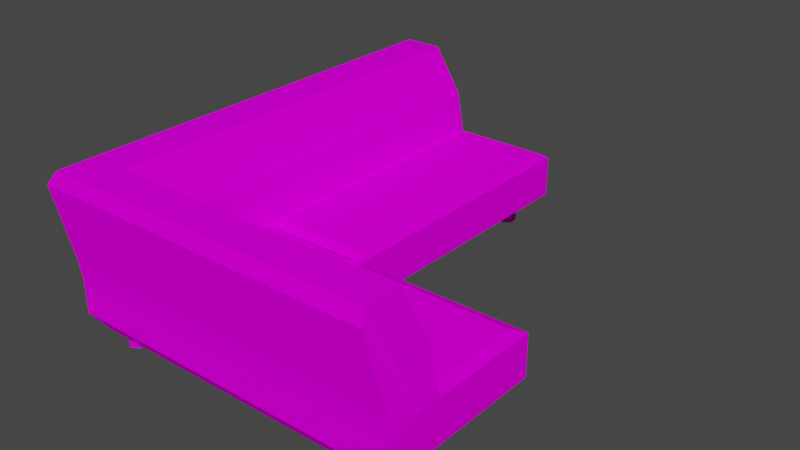 # Source: Lkoltuk.blend  (saved by Blender 2.93.20; exported with 4.5.12 LTS)
import bpy
from mathutils import Matrix  # noqa: F401  (used for matrix-valued properties, if any)

bpy.ops.wm.read_factory_settings(use_empty=True)
scene = bpy.context.scene
scene.name = 'Scene'

# ---- collections
col_collection = bpy.data.collections.new('Collection'); scene.collection.children.link(col_collection)

# ---- images (referenced by path relative to the original .blend; pixels are not part of the script)
import os
ASSET_DIR = os.environ.get("B2B_ASSET_DIR", "")  # directory of the original .blend (textures are referenced by path, not embedded)
HERE = os.path.dirname(os.path.abspath(__file__))  # packed textures are extracted next to this script under _unpacked/

def load_image(name, relpath, width, height, colorspace="sRGB"):
    """Load a texture the original file referenced (path relative to the .blend, or extracted next to this script)."""
    p = next((c for c in (os.path.join(HERE, relpath), os.path.join(ASSET_DIR, relpath)) if relpath and os.path.exists(c)), "")
    if p:
        img = bpy.data.images.load(p, check_existing=True)
        img.name = name
    else:  # same state as the original file: an image datablock whose file is absent (Cycles renders it pink)
        img = bpy.data.images.new(name, width, height)
        img.source = "FILE"
        img.filepath = "//" + (relpath or name)
    img.colorspace_settings.name = colorspace
    return img
img_lkoltuk_albedo = load_image('Lkoltuk_Albedo', 'Lkoltuk_Albedo.png', 1024, 1024, 'sRGB')

# ---- materials (node trees are filled in below, after node groups)
mat_lkoltuk = bpy.data.materials.new('Lkoltuk')
mat_lkoltuk.use_transparent_shadow = False

# ---- material node trees
mat_lkoltuk.use_nodes = True; mat_lkoltuk.node_tree.nodes.clear()
_N = mat_lkoltuk.node_tree.nodes; _L = mat_lkoltuk.node_tree.links
n0 = _N.new('ShaderNodeBsdfPrincipled'); n0.name = 'Principled BSDF'; n0.location = (10, 300)
n0.distribution = 'GGX'
n0.subsurface_method = 'BURLEY'
n0.inputs[2].default_value = 1.0
n0.inputs[3].default_value = 1.45
n0.inputs[13].default_value = 0.0
n0.inputs[27].default_value = (0.0, 0.0, 0.0, 1.0)
n0.inputs[28].default_value = 1.0
n1 = _N.new('ShaderNodeOutputMaterial'); n1.name = 'Material Output'; n1.location = (300, 300)
n2 = _N.new('ShaderNodeTexImage'); n2.name = 'Image Texture'; n2.location = (-428, 218)
n2.image = img_lkoltuk_albedo
_L.new(n0.outputs[0], n1.inputs[0])
_L.new(n2.outputs[0], n0.inputs[0])
n1.is_active_output = True

# ---- world
world_world = bpy.data.worlds.new('World'); scene.world = world_world
world_world.use_nodes = True; world_world.node_tree.nodes.clear()
_N = world_world.node_tree.nodes; _L = world_world.node_tree.links
n0 = _N.new('ShaderNodeOutputWorld'); n0.name = 'World Output'; n0.location = (300, 300)
n1 = _N.new('ShaderNodeBackground'); n1.name = 'Background'; n1.location = (10, 300)
n1.inputs[0].default_value = (0.05088, 0.05088, 0.05088, 1.0)
_L.new(n1.outputs[0], n0.inputs[0])
n0.is_active_output = True
world_world.color = (0.05088, 0.05088, 0.05088)
world_world.use_sun_shadow = False
world_world.sun_shadow_jitter_overblur = 0.0

# ---- meshes
me_cube_001 = bpy.data.meshes.new('Cube.001')
me_cube_001.from_pydata([(2.92, 0.5683, 0.9551), (1.049, 0.5683, 0.9551), (0.8264, 4.221, 0.9676), (0.9205, -0.6612, 0.229), (-0.4464, 0.6971, 0.229), (-0.4464, -0.6612, 0.229), (-0.994, -1.203, 0.229), (-1.208, -1.303, 0.3894), (-0.994, 0.6971, 0.229), (-1.208, 0.6971, 0.3894), (2.835, -1.203, 0.229), (3.049, -1.303, 0.3894), (2.835, 0.5967, 0.229), (3.049, 0.6971, 0.3894), (0.707, 0.5967, 0.229), (0.9205, 0.6971, 0.3894), (0.9205, -1.303, 0.3894), (0.9205, -1.203, 0.229), (-0.994, 4.215, 0.229), (-1.208, 4.315, 0.3894), (0.707, 4.215, 0.229), (0.9205, 4.315, 0.3894), (-1.208, -0.6612, 0.3894), (-0.994, -0.6612, 0.229), (3.049, -0.6612, 0.3894), (2.835, -0.6612, 0.229), (-0.4464, -1.303, 0.3894), (-0.4464, -1.203, 0.229), (-0.4464, 4.315, 0.3894), (-0.4464, 4.215, 0.229), (-1.351, -0.7527, 1.92), (-1.227, -0.7984, 2.089), (-1.227, 0.7542, 2.089), (-1.351, 0.7532, 1.92), (2.852, -1.408, 2.089), (2.855, -1.464, 1.92), (-0.507, -1.464, 1.92), (-0.5366, -1.408, 2.089), (-1.227, -1.408, 2.089), (-1.351, -1.464, 1.92), (1.01, -1.408, 2.089), (1.009, -1.464, 1.92), (-1.351, 4.118, 1.92), (-1.227, 4.114, 2.089), (-1.225, -1.322, 1.025), (-1.208, -1.303, 0.7814), (-1.225, 0.7038, 1.025), (-1.208, 0.6971, 0.7814), (3.025, -1.322, 1.025), (3.049, -1.303, 0.7814), (3.049, -0.9415, 0.9032), (0.9311, -1.322, 1.025), (0.9205, -1.303, 0.7814), (-1.208, 4.315, 0.7814), (-1.225, 4.291, 1.025), (-0.4465, 4.315, 0.9032), (-1.208, -0.6612, 0.7814), (-1.225, -0.6721, 1.025), (-0.4464, -1.303, 0.7814), (-0.4537, -1.322, 1.025), (2.92, -0.5324, 0.9551), (2.852, -0.966, 2.089), (-0.3471, -0.5619, 0.9622), (1.049, -0.5324, 0.9551), (-0.7502, -0.966, 2.089), (1.01, -0.966, 2.089), (-0.3471, 0.5978, 0.9622), (-0.3523, 4.221, 0.9676), (-0.7502, 0.7542, 2.089), (-0.7502, 4.114, 2.089), (0.8212, 0.5978, 0.9622), (3.049, 0.6971, 0.9032), (3.049, -0.6612, 0.9032), (0.8212, -0.5619, 0.9622), (-0.3523, 0.7912, 0.9676), (0.8264, 0.7912, 0.9676), (0.9205, -0.6612, 0.9032), (-0.4464, -0.6612, 0.9032), (-0.4464, 0.6971, 0.9032), (0.9205, 0.6971, 0.9032), (-0.4464, 4.315, 0.9032), (0.9205, 4.315, 0.9032), (2.95, -0.7282, 1.496), (-0.4726, 0.7256, 1.496), (0.9653, -0.7282, 1.496), (-0.4726, -0.7282, 1.496), (-0.4727, 4.215, 1.496), (2.623, 0.4817, 0.00511), (2.623, 0.4817, 0.229), (2.72, 0.4257, 0.00511), (2.72, 0.4257, 0.229), (2.72, 0.3137, 0.00511), (2.72, 0.3137, 0.229), (2.623, 0.2578, 0.00511), (2.623, 0.2578, 0.229), (2.526, 0.3137, 0.00511), (2.526, 0.3137, 0.229), (2.526, 0.4257, 0.00511), (2.526, 0.4257, 0.229), (2.623, -0.8695, 0.00511), (2.623, -0.8695, 0.229), (2.72, -0.9254, 0.00511), (2.72, -0.9254, 0.229), (2.72, -1.037, 0.00511), (2.72, -1.037, 0.229), (2.623, -1.093, 0.00511), (2.623, -1.093, 0.229), (2.526, -1.037, 0.00511), (2.526, -1.037, 0.229), (2.526, -0.9254, 0.00511), (2.526, -0.9254, 0.229), (-0.8321, 4.138, 0.00511), (-0.8321, 4.138, 0.229), (-0.7352, 4.082, 0.00511), (-0.7352, 4.082, 0.229), (-0.7352, 3.97, 0.00511), (-0.7352, 3.97, 0.229), (-0.8321, 3.914, 0.00511), (-0.8321, 3.914, 0.229), (-0.929, 3.97, 0.00511), (-0.929, 3.97, 0.229), (-0.929, 4.082, 0.00511), (-0.929, 4.082, 0.229), (-0.8321, -0.8695, 0.00511), (-0.8321, -0.8695, 0.229), (-0.7352, -0.9254, 0.00511), (-0.7352, -0.9254, 0.229), (-0.7352, -1.037, 0.00511), (-0.7352, -1.037, 0.229), (-0.8321, -1.093, 0.00511), (-0.8321, -1.093, 0.229), (-0.929, -1.037, 0.00511), (-0.929, -1.037, 0.229), (-0.929, -0.9254, 0.00511), (-0.929, -0.9254, 0.229), (0.5228, 4.138, 0.00511), (0.5228, 4.138, 0.229), (0.6197, 4.082, 0.00511), (0.6197, 4.082, 0.229), (0.6197, 3.97, 0.00511), (0.6197, 3.97, 0.229), (0.5228, 3.914, 0.00511), (0.5228, 3.914, 0.229), (0.4259, 3.97, 0.00511), (0.4259, 3.97, 0.229), (0.4259, 4.082, 0.00511), (0.4259, 4.082, 0.229), (0.5228, 0.515, 0.00511), (0.5228, 0.515, 0.229), (0.6197, 0.4591, 0.00511), (0.6197, 0.4591, 0.229), (0.6197, 0.3471, 0.00511), (0.6197, 0.3471, 0.229), (0.5228, 0.2912, 0.00511), (0.5228, 0.2912, 0.229), (0.4259, 0.3471, 0.00511), (0.4259, 0.3471, 0.229), (0.4259, 0.4591, 0.00511), (0.4259, 0.4591, 0.229)], [], [(24, 72, 50, 49, 11), (79, 15, 21, 81), (13, 71, 72, 24), (22, 56, 47, 9), (51, 48, 35, 41), (48, 50, 72, 82, 61, 34, 35), (3, 25, 10, 17), (4, 14, 3, 5), (54, 46, 33, 42), (74, 75, 2, 67), (8, 4, 5, 23), (14, 4, 29, 20), (0, 1, 63, 60), (7, 45, 56, 22), (15, 79, 71, 13), (14, 12, 25, 3), (57, 44, 39, 30), (70, 66, 62, 73), (4, 8, 18, 29), (61, 65, 40, 34), (80, 55, 54, 42, 43, 69), (28, 80, 81, 21), (46, 57, 30, 33), (5, 3, 17, 27), (68, 32, 31, 64), (59, 51, 41, 36), (44, 59, 36, 39), (11, 49, 52, 16), (16, 52, 58, 26), (64, 31, 38, 37), (32, 68, 69, 43), (19, 53, 55, 80, 28), (65, 64, 37, 40), (23, 6, 7, 22), (25, 12, 13, 24), (17, 10, 11, 16), (12, 14, 15, 13), (27, 17, 16, 26), (29, 18, 19, 28), (14, 20, 21, 15), (9, 19, 18, 8), (8, 23, 22, 9), (10, 25, 24, 11), (6, 27, 26, 7), (20, 29, 28, 21), (23, 5, 27, 6), (31, 32, 33, 30), (37, 38, 39, 36), (34, 40, 41, 35), (42, 33, 32, 43), (38, 31, 30, 39), (40, 37, 36, 41), (9, 47, 53, 19), (48, 49, 50), (53, 54, 55), (57, 46, 47, 56), (59, 44, 45, 58), (48, 51, 52, 49), (53, 47, 46, 54), (44, 57, 56, 45), (51, 59, 58, 52), (26, 58, 45, 7), (85, 83, 68, 64), (84, 85, 64, 65), (1, 0, 71, 79), (0, 60, 72, 71), (63, 1, 79, 76), (60, 63, 76, 72), (66, 70, 79, 78), (70, 73, 76, 79), (73, 62, 77, 76), (62, 66, 78, 77), (75, 74, 78, 79), (67, 2, 81, 80), (2, 75, 79, 81), (74, 67, 80, 78), (83, 86, 69, 68), (82, 84, 65, 61), (72, 76, 84, 82), (78, 55, 86, 83), (76, 77, 85, 84), (77, 78, 83, 85), (69, 86, 80), (87, 88, 90, 89), (89, 90, 92, 91), (91, 92, 94, 93), (93, 94, 96, 95), (90, 88, 98, 96, 94, 92), (95, 96, 98, 97), (97, 98, 88, 87), (87, 89, 91, 93, 95, 97), (99, 100, 102, 101), (101, 102, 104, 103), (103, 104, 106, 105), (105, 106, 108, 107), (102, 100, 110, 108, 106, 104), (107, 108, 110, 109), (109, 110, 100, 99), (99, 101, 103, 105, 107, 109), (111, 112, 114, 113), (113, 114, 116, 115), (115, 116, 118, 117), (117, 118, 120, 119), (114, 112, 122, 120, 118, 116), (119, 120, 122, 121), (121, 122, 112, 111), (111, 113, 115, 117, 119, 121), (123, 124, 126, 125), (125, 126, 128, 127), (127, 128, 130, 129), (129, 130, 132, 131), (126, 124, 134, 132, 130, 128), (131, 132, 134, 133), (133, 134, 124, 123), (123, 125, 127, 129, 131, 133), (135, 136, 138, 137), (137, 138, 140, 139), (139, 140, 142, 141), (141, 142, 144, 143), (138, 136, 146, 144, 142, 140), (143, 144, 146, 145), (145, 146, 136, 135), (135, 137, 139, 141, 143, 145), (147, 148, 150, 149), (149, 150, 152, 151), (151, 152, 154, 153), (153, 154, 156, 155), (150, 148, 158, 156, 154, 152), (155, 156, 158, 157), (157, 158, 148, 147), (147, 149, 151, 153, 155, 157)])
_uv = me_cube_001.uv_layers.new(name='UVMap')
_uv.uv.foreach_set('vector', [0.8385, 0.8085, 0.8812, 0.8085, 0.8812, 0.8319, 0.871, 0.862, 0.8385, 0.862, 0.3304, 0.7884, 0.2877, 0.7884, 0.2877, 0.487, 0.3304, 0.4869, 0.8385, 0.6954, 0.8812, 0.6954, 0.8812, 0.8085, 0.8385, 0.8085, 0.8675, 0.4209, 0.8349, 0.4209, 0.8349, 0.3077, 0.8675, 0.3077, 0.07303, 0.6596, 0.07303, 0.489, 0.1481, 0.5045, 0.1481, 0.655, 0.8914, 0.8636, 0.8812, 0.8319, 0.8812, 0.8085, 0.9311, 0.8141, 0.981, 0.8339, 0.981, 0.8708, 0.9669, 0.8755, 0.1836, 0.05977, 0.02409, 0.05977, 0.02409, 0.01466, 0.1836, 0.01466, 0.2975, 0.1729, 0.2014, 0.1646, 0.1836, 0.05977, 0.2975, 0.05977, 0.8145, 0.008268, 0.8145, 0.3072, 0.7396, 0.303, 0.7396, 0.02273, 0.6568, 0.7726, 0.5586, 0.7726, 0.5586, 0.4868, 0.6568, 0.4868, 0.3431, 0.1729, 0.2975, 0.1729, 0.2975, 0.05977, 0.3431, 0.05977, 0.2014, 0.1646, 0.2975, 0.1729, 0.2975, 0.466, 0.2014, 0.466, 0.3842, 0.7911, 0.54, 0.7911, 0.54, 0.8828, 0.3842, 0.8828, 0.8675, 0.4743, 0.8349, 0.4743, 0.8349, 0.4209, 0.8675, 0.4209, 0.9229, 0.1793, 0.8801, 0.1797, 0.8801, 0.006767, 0.9229, 0.006302, 0.2014, 0.1646, 0.02409, 0.1646, 0.02409, 0.05977, 0.1836, 0.05977, 0.8145, 0.4218, 0.8145, 0.4759, 0.7396, 0.4878, 0.7396, 0.4285, 0.559, 0.7887, 0.6564, 0.7887, 0.6564, 0.8853, 0.559, 0.8853, 0.2975, 0.1729, 0.3431, 0.1729, 0.3431, 0.466, 0.2975, 0.466, 0.7133, 0.04312, 0.5599, 0.04312, 0.5599, 0.006302, 0.7133, 0.006302, 0.8942, 0.5712, 0.8942, 0.5712, 0.9044, 0.5083, 0.9796, 0.5004, 0.9937, 0.5103, 0.9937, 0.5491, 0.8514, 0.5717, 0.8942, 0.5712, 0.8942, 0.6823, 0.8514, 0.6828, 0.8145, 0.3072, 0.8145, 0.4218, 0.7396, 0.4285, 0.7396, 0.303, 0.2975, 0.05977, 0.1836, 0.05977, 0.1836, 0.01466, 0.2975, 0.01466, 0.4132, 0.1864, 0.3735, 0.1864, 0.3735, 0.05708, 0.4132, 0.04312, 0.07303, 0.7725, 0.07303, 0.6596, 0.1481, 0.655, 0.1481, 0.7785, 0.07303, 0.8353, 0.07303, 0.7725, 0.1481, 0.7785, 0.1481, 0.8473, 0.02007, 0.4873, 0.05268, 0.4869, 0.05268, 0.6604, 0.02007, 0.6607, 0.02007, 0.6607, 0.05268, 0.6604, 0.05268, 0.7718, 0.02007, 0.7721, 0.4132, 0.04312, 0.3735, 0.05708, 0.3735, 0.006302, 0.431, 0.006302, 0.3735, 0.1864, 0.4132, 0.1864, 0.4132, 0.4664, 0.3735, 0.4664, 0.8514, 0.5098, 0.884, 0.5095, 0.8942, 0.5712, 0.8942, 0.5712, 0.8514, 0.5717, 0.5599, 0.04312, 0.4132, 0.04312, 0.431, 0.006302, 0.5599, 0.006302, 0.3431, 0.05977, 0.3431, 0.01466, 0.3609, 0.006302, 0.3609, 0.05977, 0.02409, 0.05977, 0.02409, 0.1646, 0.006302, 0.1729, 0.006302, 0.05977, 0.006302, 0.6591, 0.006302, 0.5031, 0.02007, 0.4873, 0.02007, 0.6607, 0.9358, 0.02168, 0.9358, 0.1946, 0.9229, 0.1793, 0.9229, 0.006302, 0.006302, 0.7705, 0.006302, 0.6591, 0.02007, 0.6607, 0.02007, 0.7721, 0.8385, 0.5736, 0.8385, 0.5291, 0.8514, 0.5098, 0.8514, 0.5717, 0.2014, 0.1646, 0.2014, 0.466, 0.1836, 0.4743, 0.1836, 0.1729, 0.3609, 0.1729, 0.3609, 0.4743, 0.3431, 0.466, 0.3431, 0.1729, 0.3431, 0.1729, 0.3431, 0.05977, 0.3609, 0.05977, 0.3609, 0.1729, 0.02409, 0.01466, 0.02409, 0.05977, 0.006302, 0.05977, 0.006302, 0.006302, 0.006302, 0.8152, 0.006302, 0.7705, 0.02007, 0.7721, 0.02007, 0.8342, 0.8385, 0.6674, 0.8385, 0.5736, 0.8514, 0.5717, 0.8514, 0.6828, 0.3431, 0.05977, 0.2975, 0.05977, 0.2975, 0.01466, 0.3431, 0.01466, 0.7259, 0.4323, 0.7259, 0.303, 0.7396, 0.303, 0.7396, 0.4285, 0.1619, 0.7798, 0.1619, 0.8361, 0.1481, 0.8473, 0.1481, 0.7785, 0.1619, 0.5037, 0.1619, 0.6538, 0.1481, 0.655, 0.1481, 0.5045, 0.7396, 0.02273, 0.7396, 0.303, 0.7259, 0.303, 0.7259, 0.02301, 0.7259, 0.4831, 0.7259, 0.4323, 0.7396, 0.4285, 0.7396, 0.4878, 0.1619, 0.6538, 0.1619, 0.7798, 0.1481, 0.7785, 0.1481, 0.655, 0.8675, 0.3077, 0.8349, 0.3077, 0.8349, 0.006302, 0.8675, 0.006302, 0.8914, 0.8636, 0.871, 0.862, 0.8812, 0.8319, 0.884, 0.5095, 0.9044, 0.5083, 0.8942, 0.5712, 0.8145, 0.4218, 0.8145, 0.3072, 0.8349, 0.3077, 0.8349, 0.4209, 0.07303, 0.7725, 0.07303, 0.8353, 0.05268, 0.8338, 0.05268, 0.7718, 0.07303, 0.489, 0.07303, 0.6596, 0.05268, 0.6604, 0.05268, 0.4869, 0.8349, 0.006302, 0.8349, 0.3077, 0.8145, 0.3072, 0.8145, 0.008268, 0.8145, 0.4759, 0.8145, 0.4218, 0.8349, 0.4209, 0.8349, 0.4743, 0.07303, 0.6596, 0.07303, 0.7725, 0.05268, 0.7718, 0.05268, 0.6604, 0.02007, 0.7721, 0.05268, 0.7718, 0.05268, 0.8338, 0.02007, 0.8342, 0.224, 0.9071, 0.224, 0.786, 0.2751, 0.7837, 0.2751, 0.927, 0.7756, 0.636, 0.7756, 0.5191, 0.8259, 0.5004, 0.8259, 0.6434, 0.54, 0.7911, 0.3842, 0.7911, 0.3735, 0.7804, 0.5508, 0.7804, 0.3842, 0.7911, 0.3842, 0.8828, 0.3735, 0.8936, 0.3735, 0.7804, 0.54, 0.8828, 0.54, 0.7911, 0.5508, 0.7804, 0.5508, 0.8936, 0.3842, 0.8828, 0.54, 0.8828, 0.5508, 0.8936, 0.3735, 0.8936, 0.6564, 0.7887, 0.559, 0.7887, 0.5508, 0.7804, 0.6647, 0.7804, 0.559, 0.7887, 0.559, 0.8853, 0.5508, 0.8936, 0.5508, 0.7804, 0.559, 0.8853, 0.6564, 0.8853, 0.6647, 0.8936, 0.5508, 0.8936, 0.6564, 0.8853, 0.6564, 0.7887, 0.6647, 0.7804, 0.6647, 0.8936, 0.5586, 0.7726, 0.6568, 0.7726, 0.6647, 0.7804, 0.5508, 0.7804, 0.6568, 0.4868, 0.5586, 0.4868, 0.5508, 0.479, 0.6647, 0.479, 0.5586, 0.4868, 0.5586, 0.7726, 0.5508, 0.7804, 0.5508, 0.479, 0.6568, 0.7726, 0.6568, 0.4868, 0.6647, 0.479, 0.6647, 0.7804, 0.224, 0.786, 0.224, 0.4953, 0.2751, 0.5037, 0.2751, 0.7837, 0.7756, 0.7973, 0.7756, 0.636, 0.8259, 0.6434, 0.8259, 0.7931, 0.7259, 0.8046, 0.7259, 0.6317, 0.7756, 0.636, 0.7756, 0.7973, 0.1746, 0.7884, 0.1746, 0.4869, 0.224, 0.4953, 0.224, 0.786, 0.7259, 0.6317, 0.7259, 0.5206, 0.7756, 0.5191, 0.7756, 0.636, 0.1746, 0.9015, 0.1746, 0.7884, 0.224, 0.786, 0.224, 0.9071, 0.9937, 0.5491, 0.9439, 0.5704, 0.8942, 0.5712, 0.3519, 0.7688, 0.3519, 0.7874, 0.343, 0.7876, 0.343, 0.7689, 0.3254, 0.8322, 0.3254, 0.8508, 0.316, 0.8508, 0.316, 0.8322, 0.6773, 0.6856, 0.6773, 0.6669, 0.6861, 0.6668, 0.6861, 0.6854, 0.6861, 0.6854, 0.6861, 0.6668, 0.6931, 0.6671, 0.6931, 0.6857, 0.3591, 0.6572, 0.351, 0.6619, 0.343, 0.6572, 0.343, 0.6479, 0.351, 0.6432, 0.3591, 0.6479, 0.6866, 0.8245, 0.6866, 0.8431, 0.6773, 0.8431, 0.6773, 0.8245, 0.3587, 0.7691, 0.3587, 0.7877, 0.3519, 0.7874, 0.3519, 0.7688, 0.351, 0.6306, 0.343, 0.6259, 0.343, 0.6166, 0.351, 0.612, 0.3591, 0.6166, 0.3591, 0.6259, 0.6862, 0.7614, 0.6862, 0.78, 0.6773, 0.7802, 0.6773, 0.7615, 0.297, 0.8325, 0.297, 0.8511, 0.2877, 0.8511, 0.2877, 0.8325, 0.6773, 0.654, 0.6773, 0.6354, 0.6861, 0.6352, 0.6861, 0.6539, 0.6861, 0.6539, 0.6861, 0.6352, 0.6931, 0.6356, 0.6931, 0.6542, 0.351, 0.5056, 0.343, 0.5009, 0.343, 0.4916, 0.351, 0.4869, 0.3591, 0.4916, 0.3591, 0.5009, 0.7085, 0.8245, 0.7085, 0.8431, 0.6992, 0.8431, 0.6992, 0.8245, 0.693, 0.7617, 0.693, 0.7803, 0.6862, 0.78, 0.6862, 0.7614, 0.343, 0.5229, 0.351, 0.5182, 0.3591, 0.5229, 0.3591, 0.5322, 0.351, 0.5368, 0.343, 0.5322, 0.3519, 0.8003, 0.3519, 0.819, 0.343, 0.8191, 0.343, 0.8005, 0.7855, 0.8485, 0.7855, 0.8671, 0.7762, 0.8671, 0.7762, 0.8485, 0.343, 0.756, 0.343, 0.7374, 0.3518, 0.7373, 0.3518, 0.7559, 0.3518, 0.7559, 0.3518, 0.7373, 0.3588, 0.7376, 0.3588, 0.7562, 0.343, 0.5634, 0.343, 0.5541, 0.351, 0.5495, 0.3591, 0.5541, 0.3591, 0.5634, 0.351, 0.5681, 0.7856, 0.8172, 0.7856, 0.8359, 0.7762, 0.8359, 0.7762, 0.8172, 0.3587, 0.8006, 0.3587, 0.8193, 0.3519, 0.819, 0.3519, 0.8003, 0.6773, 0.4836, 0.6853, 0.479, 0.6934, 0.4836, 0.6934, 0.493, 0.6853, 0.4976, 0.6773, 0.493, 0.7348, 0.8172, 0.7348, 0.8359, 0.7259, 0.836, 0.7259, 0.8174, 0.3523, 0.8319, 0.3523, 0.8505, 0.343, 0.8505, 0.343, 0.8319, 0.6773, 0.7486, 0.6773, 0.73, 0.6861, 0.7299, 0.6861, 0.7485, 0.6861, 0.7485, 0.6861, 0.7299, 0.6931, 0.7302, 0.6931, 0.7488, 0.6773, 0.5242, 0.6773, 0.5149, 0.6853, 0.5102, 0.6934, 0.5149, 0.6934, 0.5242, 0.6853, 0.5289, 0.7636, 0.8172, 0.7636, 0.8359, 0.7543, 0.8359, 0.7543, 0.8172, 0.7417, 0.8175, 0.7417, 0.8362, 0.7348, 0.8359, 0.7348, 0.8172, 0.6773, 0.5461, 0.6853, 0.5415, 0.6934, 0.5461, 0.6934, 0.5555, 0.6853, 0.5601, 0.6773, 0.5555, 0.6862, 0.7929, 0.6862, 0.8116, 0.6773, 0.8117, 0.6773, 0.7931, 0.8075, 0.8485, 0.8075, 0.8671, 0.7982, 0.8671, 0.7982, 0.8485, 0.6773, 0.7171, 0.6773, 0.6985, 0.6861, 0.6983, 0.6861, 0.717, 0.6861, 0.717, 0.6861, 0.6983, 0.6931, 0.6986, 0.6931, 0.7173, 0.343, 0.6885, 0.343, 0.6791, 0.351, 0.6745, 0.3591, 0.6791, 0.3591, 0.6885, 0.351, 0.6931, 0.3254, 0.801, 0.3254, 0.8196, 0.316, 0.8196, 0.316, 0.801, 0.693, 0.7932, 0.693, 0.8119, 0.6862, 0.8116, 0.6862, 0.7929, 0.343, 0.5947, 0.343, 0.5854, 0.351, 0.5807, 0.3591, 0.5854, 0.3591, 0.5947, 0.351, 0.5994, 0.2966, 0.801, 0.2966, 0.8196, 0.2877, 0.8197, 0.2877, 0.8011, 0.7636, 0.8485, 0.7636, 0.8671, 0.7543, 0.8671, 0.7543, 0.8485, 0.343, 0.7245, 0.343, 0.7059, 0.3518, 0.7057, 0.3518, 0.7244, 0.3518, 0.7244, 0.3518, 0.7057, 0.3588, 0.706, 0.3588, 0.7247, 0.6773, 0.5867, 0.6773, 0.5774, 0.6853, 0.5727, 0.6934, 0.5774, 0.6934, 0.5867, 0.6853, 0.5914, 0.8075, 0.8172, 0.8075, 0.8359, 0.7982, 0.8359, 0.7982, 0.8172, 0.3034, 0.8013, 0.3034, 0.8199, 0.2966, 0.8196, 0.2966, 0.801, 0.6773, 0.6087, 0.6853, 0.604, 0.6934, 0.6087, 0.6934, 0.618, 0.6853, 0.6226, 0.6773, 0.618])
me_cube_001.materials.append(mat_lkoltuk)
me_cube_001.use_remesh_fix_poles = True
me_cube_001.use_remesh_preserve_attributes = False
me_cube_001.update()

# ---- objects
ob_cube = bpy.data.objects.new('Cube', me_cube_001)

# ---- transforms, parenting, visibility, modifiers, constraints
ob_cube.location = (0.0, 0.0, 0.0)

# ---- collection membership
col_collection.objects.link(ob_cube)

# ---- scene / render settings (as saved in the file)
scene.frame_start = 1; scene.frame_end = 250; scene.frame_set(1)
scene.render.engine = 'BLENDER_EEVEE_NEXT'
scene.cycles.use_denoising = False
scene.cycles.samples = 128
scene.cycles.sampling_pattern = 'TABULATED_SOBOL'
scene.cycles.use_adaptive_sampling = False
scene.cycles.use_light_tree = False
scene.view_settings.view_transform = 'Filmic'
bpy.context.view_layer.update()

# ---- added for rendering (the .blend has no active camera and no usable light): camera, sun
cam_auto = bpy.data.cameras.new('AutoCamera')
cam_auto.lens = 50.0
cam_auto.sensor_width = 36.0
cam_auto.clip_end = 1000.0
ob_auto_camera = bpy.data.objects.new('AutoCamera', cam_auto)
scene.collection.objects.link(ob_auto_camera)
ob_auto_camera.location = (7.84016, -6.96415, 6.64024)
ob_auto_camera.rotation_euler = (1.09748, -7.21219e-08, 0.694738)
scene.camera = ob_auto_camera
light_auto_sun = bpy.data.lights.new('AutoSun', 'SUN')
light_auto_sun.energy = 3.0
light_auto_sun.angle = 0.0523599
ob_auto_sun = bpy.data.objects.new('AutoSun', light_auto_sun)
scene.collection.objects.link(ob_auto_sun)
ob_auto_sun.rotation_euler = (0.872665, 0.174533, 0.523599)
bpy.context.view_layer.update()
